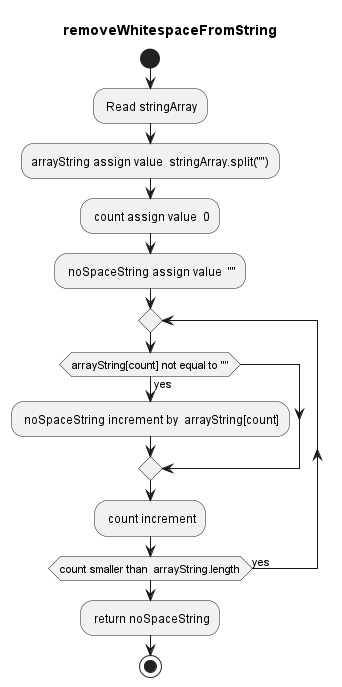

The diagram above was rendered by PlantUML. Its source (embedded in the PNG):
@startuml RemoveWhitespaceFromString
title removeWhitespaceFromString
start
: Read stringArray;
:arrayString assign value  stringArray.split("");
: count assign value  0;
: noSpaceString assign value  ""; 
repeat  
  if (arrayString[count] not equal to "") then (yes)
    : noSpaceString increment by  arrayString[count];  
  endif 
  : count increment;
repeat while (count smaller than  arrayString.length) is (yes)
: return noSpaceString; 
stop
@enduml